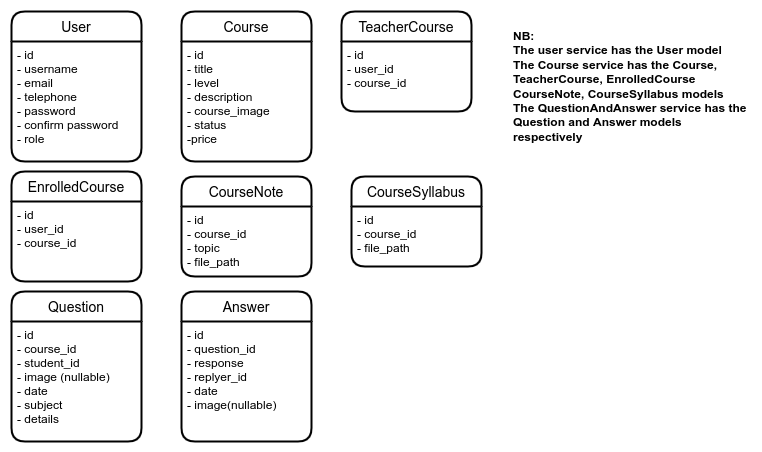

The diagram above was exported from draw.io. Its source (the exported page's mxGraphModel, read from the mxfile embedded in the PNG):
<mxGraphModel dx="868" dy="1513" grid="1" gridSize="10" guides="1" tooltips="1" connect="1" arrows="1" fold="1" page="1" pageScale="1" pageWidth="850" pageHeight="1100" math="0" shadow="0">
  <root>
    <mxCell id="0" />
    <mxCell id="1" parent="0" />
    <mxCell id="q241RjhbkPiK3FW1Fc-p-50" value="User" style="swimlane;childLayout=stackLayout;horizontal=1;startSize=30;horizontalStack=0;rounded=1;fontSize=14;fontStyle=0;strokeWidth=2;resizeParent=0;resizeLast=1;shadow=0;dashed=0;align=center;" vertex="1" parent="1">
      <mxGeometry x="30" y="-570" width="130" height="150" as="geometry" />
    </mxCell>
    <mxCell id="q241RjhbkPiK3FW1Fc-p-51" value="- id&#10;- username&#10;- email&#10;- telephone&#10;- password&#10;- confirm password&#10;- role&#10;" style="align=left;strokeColor=none;fillColor=none;spacingLeft=4;fontSize=12;verticalAlign=top;resizable=0;rotatable=0;part=1;" vertex="1" parent="q241RjhbkPiK3FW1Fc-p-50">
      <mxGeometry y="30" width="130" height="120" as="geometry" />
    </mxCell>
    <mxCell id="q241RjhbkPiK3FW1Fc-p-53" value="EnrolledCourse" style="swimlane;childLayout=stackLayout;horizontal=1;startSize=30;horizontalStack=0;rounded=1;fontSize=14;fontStyle=0;strokeWidth=2;resizeParent=0;resizeLast=1;shadow=0;dashed=0;align=center;" vertex="1" parent="1">
      <mxGeometry x="30" y="-410" width="130" height="110" as="geometry" />
    </mxCell>
    <mxCell id="q241RjhbkPiK3FW1Fc-p-54" value="- id&#10;- user_id&#10;- course_id" style="align=left;strokeColor=none;fillColor=none;spacingLeft=4;fontSize=12;verticalAlign=top;resizable=0;rotatable=0;part=1;" vertex="1" parent="q241RjhbkPiK3FW1Fc-p-53">
      <mxGeometry y="30" width="130" height="80" as="geometry" />
    </mxCell>
    <mxCell id="q241RjhbkPiK3FW1Fc-p-57" value="Course" style="swimlane;childLayout=stackLayout;horizontal=1;startSize=30;horizontalStack=0;rounded=1;fontSize=14;fontStyle=0;strokeWidth=2;resizeParent=0;resizeLast=1;shadow=0;dashed=0;align=center;" vertex="1" parent="1">
      <mxGeometry x="200" y="-570" width="130" height="150" as="geometry" />
    </mxCell>
    <mxCell id="q241RjhbkPiK3FW1Fc-p-58" value="- id&#10;- title&#10;- level&#10;- description&#10;- course_image&#10;- status&#10;-price" style="align=left;strokeColor=none;fillColor=none;spacingLeft=4;fontSize=12;verticalAlign=top;resizable=0;rotatable=0;part=1;" vertex="1" parent="q241RjhbkPiK3FW1Fc-p-57">
      <mxGeometry y="30" width="130" height="120" as="geometry" />
    </mxCell>
    <mxCell id="q241RjhbkPiK3FW1Fc-p-61" value="TeacherCourse" style="swimlane;childLayout=stackLayout;horizontal=1;startSize=30;horizontalStack=0;rounded=1;fontSize=14;fontStyle=0;strokeWidth=2;resizeParent=0;resizeLast=1;shadow=0;dashed=0;align=center;" vertex="1" parent="1">
      <mxGeometry x="360" y="-570" width="130" height="100" as="geometry" />
    </mxCell>
    <mxCell id="q241RjhbkPiK3FW1Fc-p-62" value="- id&#10;- user_id&#10;- course_id" style="align=left;strokeColor=none;fillColor=none;spacingLeft=4;fontSize=12;verticalAlign=top;resizable=0;rotatable=0;part=1;" vertex="1" parent="q241RjhbkPiK3FW1Fc-p-61">
      <mxGeometry y="30" width="130" height="70" as="geometry" />
    </mxCell>
    <mxCell id="q241RjhbkPiK3FW1Fc-p-64" value="CourseNote" style="swimlane;childLayout=stackLayout;horizontal=1;startSize=30;horizontalStack=0;rounded=1;fontSize=14;fontStyle=0;strokeWidth=2;resizeParent=0;resizeLast=1;shadow=0;dashed=0;align=center;" vertex="1" parent="1">
      <mxGeometry x="200" y="-405" width="130" height="100" as="geometry" />
    </mxCell>
    <mxCell id="q241RjhbkPiK3FW1Fc-p-65" value="- id&#10;- course_id&#10;- topic&#10;- file_path" style="align=left;strokeColor=none;fillColor=none;spacingLeft=4;fontSize=12;verticalAlign=top;resizable=0;rotatable=0;part=1;" vertex="1" parent="q241RjhbkPiK3FW1Fc-p-64">
      <mxGeometry y="30" width="130" height="70" as="geometry" />
    </mxCell>
    <mxCell id="q241RjhbkPiK3FW1Fc-p-66" value="CourseSyllabus" style="swimlane;childLayout=stackLayout;horizontal=1;startSize=30;horizontalStack=0;rounded=1;fontSize=14;fontStyle=0;strokeWidth=2;resizeParent=0;resizeLast=1;shadow=0;dashed=0;align=center;" vertex="1" parent="1">
      <mxGeometry x="370" y="-405" width="130" height="90" as="geometry" />
    </mxCell>
    <mxCell id="q241RjhbkPiK3FW1Fc-p-67" value="- id&#10;- course_id&#10;- file_path" style="align=left;strokeColor=none;fillColor=none;spacingLeft=4;fontSize=12;verticalAlign=top;resizable=0;rotatable=0;part=1;" vertex="1" parent="q241RjhbkPiK3FW1Fc-p-66">
      <mxGeometry y="30" width="130" height="60" as="geometry" />
    </mxCell>
    <mxCell id="q241RjhbkPiK3FW1Fc-p-70" value="Question" style="swimlane;childLayout=stackLayout;horizontal=1;startSize=30;horizontalStack=0;rounded=1;fontSize=14;fontStyle=0;strokeWidth=2;resizeParent=0;resizeLast=1;shadow=0;dashed=0;align=center;" vertex="1" parent="1">
      <mxGeometry x="30" y="-290" width="130" height="150" as="geometry" />
    </mxCell>
    <mxCell id="q241RjhbkPiK3FW1Fc-p-71" value="- id&#10;- course_id&#10;- student_id&#10;- image (nullable)&#10;- date&#10;- subject&#10;- details&#10;&#10;" style="align=left;strokeColor=none;fillColor=none;spacingLeft=4;fontSize=12;verticalAlign=top;resizable=0;rotatable=0;part=1;" vertex="1" parent="q241RjhbkPiK3FW1Fc-p-70">
      <mxGeometry y="30" width="130" height="120" as="geometry" />
    </mxCell>
    <mxCell id="q241RjhbkPiK3FW1Fc-p-73" value="Answer" style="swimlane;childLayout=stackLayout;horizontal=1;startSize=30;horizontalStack=0;rounded=1;fontSize=14;fontStyle=0;strokeWidth=2;resizeParent=0;resizeLast=1;shadow=0;dashed=0;align=center;" vertex="1" parent="1">
      <mxGeometry x="200" y="-290" width="130" height="150" as="geometry" />
    </mxCell>
    <mxCell id="q241RjhbkPiK3FW1Fc-p-74" value="- id&#10;- question_id&#10;- response&#10;- replyer_id&#10;- date&#10;- image(nullable)&#10;" style="align=left;strokeColor=none;fillColor=none;spacingLeft=4;fontSize=12;verticalAlign=top;resizable=0;rotatable=0;part=1;" vertex="1" parent="q241RjhbkPiK3FW1Fc-p-73">
      <mxGeometry y="30" width="130" height="120" as="geometry" />
    </mxCell>
    <mxCell id="q241RjhbkPiK3FW1Fc-p-79" value="&lt;b&gt;NB:&amp;nbsp; &lt;br&gt;The user service has the User model&lt;br&gt;The Course service has the Course, TeacherCourse, EnrolledCourse CourseNote, CourseSyllabus models&lt;br&gt;The QuestionAndAnswer service has the Question and Answer models respectively&lt;br&gt;&lt;/b&gt;" style="text;html=1;strokeColor=none;fillColor=none;align=left;verticalAlign=middle;whiteSpace=wrap;rounded=0;" vertex="1" parent="1">
      <mxGeometry x="530" y="-565" width="240" height="140" as="geometry" />
    </mxCell>
  </root>
</mxGraphModel>